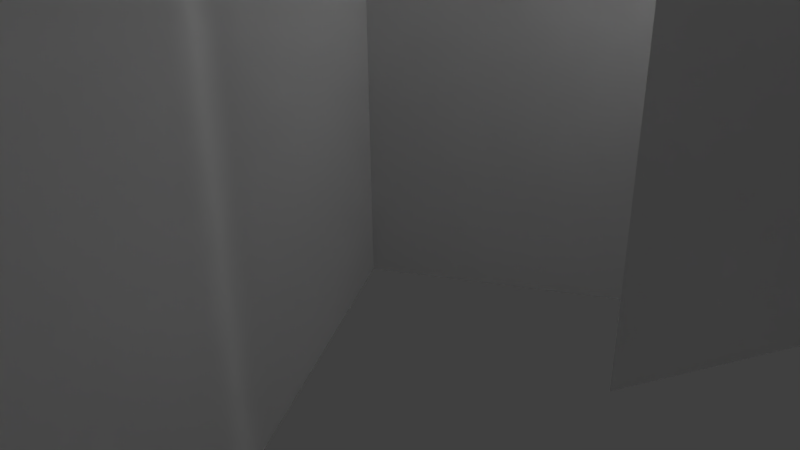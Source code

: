 # Source: grass_patch_flower1.blend  (saved by Blender 2.72.0; exported with 4.5.12 LTS)
import bpy
from mathutils import Matrix  # noqa: F401  (used for matrix-valued properties, if any)

bpy.ops.wm.read_factory_settings(use_empty=True)
scene = bpy.context.scene
scene.name = 'Scene'

# ---- collections
col_collection_1 = bpy.data.collections.new('Collection 1'); scene.collection.children.link(col_collection_1)

# ---- materials (node trees are filled in below, after node groups)
mat_material_004 = bpy.data.materials.new('Material.004')
mat_material_004.alpha_threshold = 0.0
mat_material_004.use_transparent_shadow = False
mat_material_004.roughness = 0.5
mat_material_004.specular_intensity = 0.0

# ---- material node trees

# ---- world
world_world = bpy.data.worlds.new('World'); scene.world = world_world
world_world.color = (0.05088, 0.05088, 0.05088)
world_world.use_sun_shadow = False
world_world.sun_shadow_jitter_overblur = 0.0
world_world.cycles.sampling_method = 'MANUAL'
world_world.cycles.sample_map_resolution = 256

# ---- cameras
cam_camera = bpy.data.cameras.new('Camera')
cam_camera.clip_end = 100.0
cam_camera.lens = 35.0
cam_camera.sensor_width = 32.0
cam_camera.sensor_height = 18.0
cam_camera.ortho_scale = 7.314
cam_camera.dof.focus_distance = 0.0
cam_camera.dof.aperture_fstop = 128.0

# ---- lights
light_hemi = bpy.data.lights.new('Hemi', 'SUN')
light_hemi.transmission_factor = 0.0
light_hemi.angle = 0.1993
light_hemi.energy = 1.0
light_hemi.shadow_buffer_clip_start = 0.5
light_hemi.shadow_soft_size = 0.1
light_hemi.shadow_cascade_max_distance = 1000.0
light_hemi.cycles.use_multiple_importance_sampling = False
light_lamp = bpy.data.lights.new('Lamp', 'POINT')
light_lamp.transmission_factor = 0.0
light_lamp.cutoff_distance = 30.0
light_lamp.energy = 100.0
light_lamp.shadow_buffer_clip_start = 1.001
light_lamp.shadow_soft_size = 0.1
light_lamp.shadow_maximum_resolution = 0.006
light_lamp.use_absolute_resolution = True
light_lamp.cycles.use_multiple_importance_sampling = False

# ---- meshes
me_plane_005 = bpy.data.meshes.new('Plane.005')
me_plane_005.from_pydata([(1.441, -0.01105, 0.1251), (0.619, -0.01105, -1.698), (1.441, 1.989, 0.1251), (0.619, 1.989, -1.698), (0.1184, -0.01105, -0.3755), (1.942, -0.01105, -1.198), (0.1184, 1.989, -0.3755), (1.942, 1.989, -1.198), (0.5179, -0.01105, 1.003), (1.643, -0.01105, -0.6509), (0.5179, 1.989, 1.003), (1.643, 1.989, -0.6509), (0.2534, -0.01105, -0.3864), (1.907, -0.01105, 0.7384), (0.2534, 1.989, -0.3864), (1.907, 1.989, 0.7384), (0.03904, -0.01105, 1.617), (-1.684, -0.01105, 0.6014), (0.03904, 1.989, 1.617), (-1.684, 1.989, 0.6014), (-1.33, -0.01105, 1.971), (-0.3149, -0.01105, 0.2475), (-1.33, 1.989, 1.971), (-0.3149, 1.989, 0.2475), (1.176, -0.01105, 2.312), (0.354, -0.01105, 0.4887), (1.176, 1.989, 2.312), (0.354, 1.989, 0.4887), (-0.1466, -0.01105, 1.811), (1.677, -0.01105, 0.9893), (-0.1466, 1.989, 1.811), (1.677, 1.989, 0.9893), (2.707, -0.01105, 0.8899), (1.885, -0.01105, -0.9333), (2.707, 1.989, 0.8899), (1.885, 1.989, -0.9333), (1.384, -0.01105, 0.3893), (3.207, -0.01105, -0.4327), (1.384, 1.989, 0.3893), (3.207, 1.989, -0.4327), (1.192e-07, -0.01105, 1.0), (3.179e-08, -0.01105, -1.0), (-3.179e-08, 1.989, 1.0), (-1.192e-07, 1.989, -1.0), (-1.0, -0.01105, 7.466e-08), (1.0, -0.01105, 7.466e-08), (-1.0, 1.989, 7.466e-08), (1.0, 1.989, 7.466e-08)], [], [(0, 1, 3, 2), (4, 5, 7, 6), (8, 9, 11, 10), (12, 13, 15, 14), (16, 17, 19, 18), (20, 21, 23, 22), (24, 25, 27, 26), (28, 29, 31, 30), (32, 33, 35, 34), (36, 37, 39, 38), (40, 41, 43, 42), (44, 45, 47, 46)])
_uv = me_plane_005.uv_layers.new(name='UVMap')
_uv.uv.foreach_set('vector', [-0.003341, 0.6404, -0.003341, 0.2215, 0.4855, 0.2215, 0.4855, 0.6404, 0.3164, 0.0003026, 0.748, 0.0003027, 0.748, 0.303, 0.3648, 0.3097, 0.7422, 0.9976, 0.3422, 0.9976, 0.3422, 0.7318, 0.7422, 0.7318, 0.3164, 0.0003026, 0.748, 0.0003027, 0.748, 0.303, 0.3648, 0.3097, -0.003341, 0.6404, -0.003341, 0.2215, 0.4855, 0.2215, 0.4855, 0.6404, 0.9998, 0.2865, 0.9998, 0.7182, 0.6122, 0.7182, 0.6055, 0.335, 0.3192, -0.004606, 0.7528, -0.004606, 0.7402, 0.3117, 0.3507, 0.3096, 0.7613, 0.9991, 0.3297, 0.9991, 0.3297, 0.7388, 0.6981, 0.7026, 0.7422, 0.9976, 0.3422, 0.9976, 0.3422, 0.7318, 0.7422, 0.7318, 1.002, 0.3024, 1.002, 0.7109, 0.6134, 0.7109, 0.6068, 0.3509, -0.003341, 0.6404, -0.003341, 0.2215, 0.4855, 0.2215, 0.4855, 0.6404, 0.7613, 0.9981, 0.3297, 0.9981, 0.3297, 0.7017, 0.7129, 0.695])
_uv = me_plane_005.uv_layers.new(name='UVMap.001')
_uv.uv.foreach_set('vector', [0.5634, 0.9653, 0.3251, 0.9653, 0.3251, 0.6982, 0.5634, 0.6982, 0.1737, 0.1731, 0.1737, 0.0003028, 0.5422, 0.0003028, 0.5422, 0.1731, 0.5151, 0.1737, 0.5151, 0.3602, 0.1737, 0.3602, 0.1737, 0.1737, 0.7607, 0.2667, 0.7607, 0.0003028, 0.9997, 0.0003028, 0.9997, 0.2667, 0.3075, 0.5428, 0.3075, 0.75, 0.0003028, 0.75, 0.0003029, 0.5428, 0.5634, 0.6976, 0.3694, 0.6976, 0.3694, 0.3694, 0.5634, 0.3694, 0.0003028, 0.989, 0.0003028, 0.7507, 0.2674, 0.7507, 0.2674, 0.989, 0.0003029, 0.0003028, 0.1731, 0.0003028, 0.1731, 0.3688, 0.0003028, 0.3688, 0.564, 0.8817, 0.564, 0.6434, 0.8311, 0.6434, 0.8311, 0.8817, 0.0003029, 0.5422, 0.0003028, 0.3694, 0.3688, 0.3694, 0.3688, 0.5422, 0.564, 0.3694, 0.7969, 0.3694, 0.7969, 0.6428, 0.564, 0.6428, 0.5428, 0.0003028, 0.7601, 0.0003028, 0.7601, 0.2933, 0.5428, 0.2933])
_uv.active_render = True
me_plane_005.materials.append(mat_material_004)
me_plane_005.use_remesh_preserve_volume = False
me_plane_005.use_remesh_preserve_attributes = False
me_plane_005.use_mirror_vertex_groups = False
me_plane_005.update()

# ---- objects
ob_hemi = bpy.data.objects.new('Hemi', light_hemi)
ob_lamp = bpy.data.objects.new('Lamp', light_lamp)
ob_camera = bpy.data.objects.new('Camera', cam_camera)
ob_plane_005 = bpy.data.objects.new('Plane.005', me_plane_005)

# ---- transforms, parenting, visibility, modifiers, constraints
ob_hemi.location = (0.0, 0.0, 0.0)
ob_hemi.lineart.crease_threshold = 0.0
ob_lamp.location = (4.076, 1.005, 5.904)
ob_lamp.rotation_euler = (0.6503, 0.05522, 1.866)
ob_lamp.lock_rotations_4d = False
ob_lamp.empty_display_type = 'ARROWS'
ob_lamp.color = (0.0, 0.0, 0.0, 0.0)
ob_lamp.lineart.crease_threshold = 0.0
ob_camera.location = (7.481, -6.508, 5.344)
ob_camera.rotation_euler = (1.109, 0.01082, 0.8149)
ob_camera.lock_rotations_4d = False
ob_camera.empty_display_type = 'ARROWS'
ob_camera.color = (0.0, 0.0, 0.0, 0.0)
ob_camera.display_type = 'WIRE'
ob_camera.lineart.crease_threshold = 0.0
ob_plane_005.location = (11.3, 17.06, 0.0)
ob_plane_005.rotation_euler = (1.571, 0.0, -1.994)
ob_plane_005.scale = (18.7, 18.7, 18.7)
ob_plane_005.lineart.crease_threshold = 0.0

# ---- collection membership
col_collection_1.objects.link(ob_hemi)
col_collection_1.objects.link(ob_lamp)
col_collection_1.objects.link(ob_camera)
col_collection_1.objects.link(ob_plane_005)

# ---- scene / render settings (as saved in the file)
scene.camera = ob_camera
scene.frame_start = 1; scene.frame_end = 250; scene.frame_set(27)
scene.render.engine = 'BLENDER_EEVEE_NEXT'
scene.render.resolution_percentage = 50
scene.render.dither_intensity = 0.0
scene.cycles.use_denoising = False
scene.cycles.samples = 10
scene.cycles.sampling_pattern = 'TABULATED_SOBOL'
scene.cycles.light_sampling_threshold = 0.0
scene.cycles.use_adaptive_sampling = False
scene.cycles.use_light_tree = False
scene.cycles.blur_glossy = 0.0
scene.cycles.pixel_filter_type = 'GAUSSIAN'
scene.cycles.sample_clamp_indirect = 0.0
scene.view_settings.view_transform = 'Standard'
bpy.context.view_layer.update()
